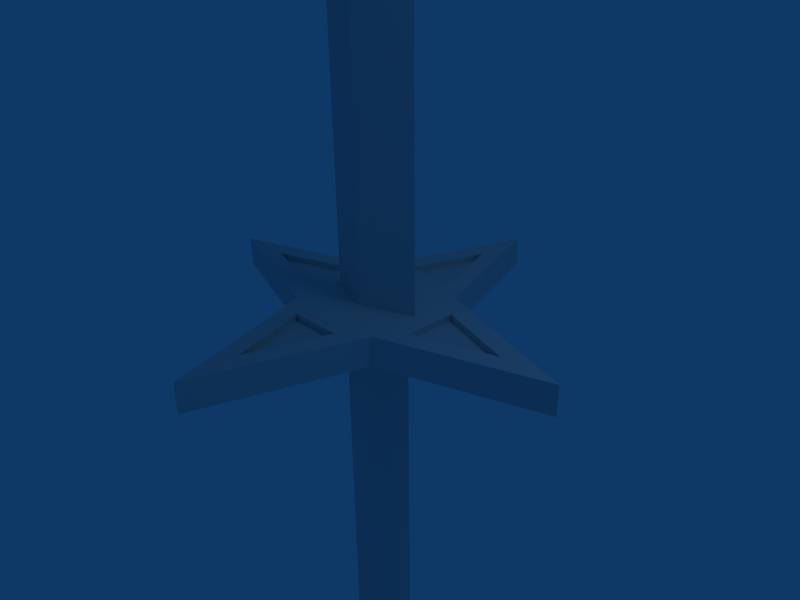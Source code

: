 # Source: black_lust_steel.blend  (saved by Blender 2.45.0; exported with 4.5.12 LTS)
import bpy
from mathutils import Matrix  # noqa: F401  (used for matrix-valued properties, if any)

bpy.ops.wm.read_factory_settings(use_empty=True)
scene = bpy.context.scene
scene.name = 'Scene'

# ---- collections
col_collection_1 = bpy.data.collections.new('Collection 1'); scene.collection.children.link(col_collection_1)

# ---- materials (node trees are filled in below, after node groups)
mat_material = bpy.data.materials.new('Material')
mat_material.alpha_threshold = 0.0
mat_material.roughness = 0.5
mat_material.line_color = (0.0, 0.0, 0.0, 1.0)

# ---- material node trees

# ---- world
world_world = bpy.data.worlds.new('World'); scene.world = world_world
world_world.color = (0.05656, 0.2208, 0.4)
world_world.use_sun_shadow = False
world_world.sun_shadow_jitter_overblur = 0.0
world_world.cycles.sampling_method = 'MANUAL'
world_world.cycles.sample_map_resolution = 256

# ---- cameras
cam_camera = bpy.data.cameras.new('Camera')
cam_camera.passepartout_alpha = 0.2
cam_camera.clip_end = 100.0
cam_camera.lens = 35.0
cam_camera.ortho_scale = 7.314
cam_camera.show_passepartout = False
cam_camera.show_safe_areas = True
cam_camera.dof.focus_distance = 0.0
cam_camera.dof.aperture_fstop = 128.0

# ---- lights
light_spot = bpy.data.lights.new('Spot', 'POINT')
light_spot.transmission_factor = 0.0
light_spot.cutoff_distance = 30.0
light_spot.energy = 100.0
light_spot.shadow_buffer_clip_start = 1.001
light_spot.shadow_soft_size = 1.0
light_spot.shadow_maximum_resolution = 0.006
light_spot.use_absolute_resolution = True
light_spot.cycles.use_multiple_importance_sampling = False

# ---- meshes
me_cube = bpy.data.meshes.new('Cube')
me_cube.from_pydata([(3.182, -1.344e-06, 0.45), (-2.037e-06, -3.182, 0.45), (-3.182, 1.185e-06, 0.45), (3.232e-07, 3.182, 0.45), (3.182, -6.694e-07, 1.146e-09), (-8.569e-07, -3.182, 1.146e-09), (-3.182, 8.479e-07, 1.146e-09), (8.289e-07, 3.182, 1.146e-09), (0.7955, -0.7955, 0.45), (0.7955, 0.7955, 0.45), (-0.7955, -0.7955, 0.45), (-0.7955, 0.7955, 0.45), (0.7955, -0.7955, 1.146e-09), (-0.7955, -0.7955, 1.146e-09), (-0.7955, 0.7955, 1.146e-09), (0.7955, 0.7955, 1.146e-09), (0.7955, -5.96e-07, 0.45), (-7.749e-07, -0.7955, 0.45), (-0.7955, 3.576e-07, 0.45), (8.941e-08, 0.7955, 0.45), (8.941e-08, 0.2975, 0.45), (-0.7955, 5.911e-08, 0.45), (0.7955, -2.975e-07, 0.45), (-7.749e-07, -0.2975, 0.45), (-0.7955, 5.911e-08, 1.071), (8.941e-08, 0.2975, 1.071), (0.7955, -2.975e-07, 1.071), (-7.749e-07, -0.2975, 1.071), (8.941e-08, 0.2975, 1.071), (-0.7955, 5.911e-08, 1.071), (0.7955, -2.975e-07, 1.071), (-7.749e-07, -0.2975, 1.071), (8.941e-08, 0.2975, 21.07), (-0.7955, 5.911e-08, 21.07), (0.7955, -2.975e-07, 21.07), (-7.749e-07, -0.2975, 21.07), (0.4455, -0.2005, -0.5), (-0.4455, -0.2005, -0.5), (0.4455, 0.2005, -0.5), (-0.4455, 0.2005, -0.5), (0.4455, -0.2005, -10.5), (-0.4455, -0.2005, -10.5), (0.4455, 0.2005, -10.5), (-0.4455, 0.2005, -10.5), (5.96e-08, -0.2005, -11.0), (5.96e-08, -0.2005, -11.0), (5.96e-08, 0.2005, -11.0), (5.96e-08, 0.2005, -11.0), (-0.7955, 5.911e-08, 25.07), (2.287, -1.067e-06, 0.45), (1.094, -0.3977, 0.45), (1.094, 0.3977, 0.45), (1.094, -6.929e-07, 0.45), (-1.562e-06, -2.287, 0.45), (0.3977, -1.094, 0.45), (-0.3977, -1.094, 0.45), (-9.313e-07, -1.094, 0.45), (-2.287, 8.757e-07, 0.45), (-1.094, -0.3977, 0.45), (-1.094, 0.3977, 0.45), (-1.094, 4.619e-07, 0.45), (2.324e-07, 2.287, 0.45), (0.3977, 1.094, 0.45), (-0.3977, 1.094, 0.45), (1.155e-07, 1.094, 0.45), (2.386, -5.532e-07, 1.146e-09), (1.193, -0.3977, 1.146e-09), (1.193, 0.3977, 1.146e-09), (6.628e-07, 2.386, 1.146e-09), (-0.3977, 1.193, 1.146e-09), (0.3977, 1.193, 1.146e-09), (-2.386, 6.624e-07, 1.146e-09), (-1.193, -0.3977, 1.146e-09), (-1.193, 0.3977, 1.146e-09), (-6.57e-07, -2.386, 1.146e-09), (0.3977, -1.193, 1.146e-09), (-0.3977, -1.193, 1.146e-09), (-1.094, -0.3977, 0.3536), (-2.287, 8.757e-07, 0.3536), (-1.094, 0.3977, 0.3536), (-1.094, 4.619e-07, 0.3536), (-1.193, -0.3977, 0.1286), (-2.386, 6.624e-07, 0.1286), (-1.193, 0.3977, 0.1286), (2.287, -1.067e-06, 0.3536), (1.094, -0.3977, 0.3536), (1.094, 0.3977, 0.3536), (1.094, -6.929e-07, 0.3536), (1.193, -0.3977, 0.1286), (2.386, -5.532e-07, 0.1286), (1.193, 0.3977, 0.1286), (-1.562e-06, -2.287, 0.3536), (0.3977, -1.094, 0.3536), (-0.3977, -1.094, 0.3536), (-9.313e-07, -1.094, 0.3536), (0.3977, -1.193, 0.1286), (-6.57e-07, -2.386, 0.1286), (-0.3977, -1.193, 0.1286), (0.3977, 1.094, 0.3536), (2.324e-07, 2.287, 0.3536), (-0.3977, 1.094, 0.3536), (1.155e-07, 1.094, 0.3536), (-0.3977, 1.193, 0.1286), (6.628e-07, 2.386, 0.1286), (0.3977, 1.193, 0.1286)], [], [(4, 0, 8, 12), (12, 8, 1, 5), (5, 1, 10, 13), (13, 10, 2, 6), (6, 2, 11, 14), (14, 11, 3, 7), (0, 4, 15, 9), (9, 15, 7, 3), (11, 18, 19), (9, 19, 16), (8, 16, 17), (10, 17, 18), (19, 18, 21, 20), (16, 19, 20, 22), (17, 16, 22, 23), (18, 17, 23, 21), (20, 21, 24, 25), (22, 20, 25, 26), (23, 22, 26, 27), (21, 23, 27, 24), (25, 24, 29, 28), (26, 25, 28, 30), (27, 26, 30, 31), (24, 27, 31, 29), (28, 29, 33, 32), (30, 28, 32, 34), (31, 30, 34, 35), (29, 31, 35, 33), (12, 13, 37, 36), (15, 12, 36, 38), (14, 15, 38, 39), (13, 14, 39, 37), (36, 37, 41, 40), (38, 36, 40, 42), (39, 38, 42, 43), (37, 39, 43, 41), (40, 41, 44, 45), (42, 40, 45, 46), (43, 42, 46, 47), (41, 43, 47, 44), (45, 44, 47, 46), (33, 35, 48), (32, 33, 48), (32, 48, 34), (34, 48, 35), (8, 0, 49, 50), (0, 9, 51, 49), (16, 8, 50, 52), (9, 16, 52, 51), (1, 8, 54, 53), (10, 1, 53, 55), (8, 17, 56, 54), (17, 10, 55, 56), (2, 10, 58, 57), (11, 2, 57, 59), (10, 18, 60, 58), (18, 11, 59, 60), (9, 3, 61, 62), (3, 11, 63, 61), (19, 9, 62, 64), (11, 19, 64, 63), (4, 12, 66, 65), (15, 4, 65, 67), (12, 15, 67, 66), (14, 7, 68, 69), (7, 15, 70, 68), (15, 14, 69, 70), (13, 6, 71, 72), (6, 14, 73, 71), (14, 13, 72, 73), (12, 5, 74, 75), (5, 13, 76, 74), (13, 12, 75, 76), (57, 58, 77, 78), (59, 57, 78, 79), (58, 60, 80, 77), (60, 59, 79, 80), (72, 71, 82, 81), (71, 73, 83, 82), (73, 72, 81, 83), (50, 49, 84, 85), (49, 51, 86, 84), (52, 50, 85, 87), (51, 52, 87, 86), (65, 66, 88, 89), (67, 65, 89, 90), (66, 67, 90, 88), (53, 54, 92, 91), (55, 53, 91, 93), (54, 56, 94, 92), (56, 55, 93, 94), (75, 74, 96, 95), (74, 76, 97, 96), (76, 75, 95, 97), (62, 61, 99, 98), (61, 63, 100, 99), (64, 62, 98, 101), (63, 64, 101, 100), (69, 68, 103, 102), (68, 70, 104, 103), (70, 69, 102, 104), (88, 90, 89), (85, 84, 86, 87), (98, 99, 100, 101), (102, 103, 104), (78, 77, 80, 79), (81, 82, 83), (95, 96, 97), (91, 92, 94, 93)])
me_cube.materials.append(mat_material)
me_cube.use_remesh_preserve_volume = False
me_cube.use_remesh_preserve_attributes = False
me_cube.use_mirror_vertex_groups = False
me_cube.update()

# ---- objects
ob_cube = bpy.data.objects.new('Cube', me_cube)
ob_lamp = bpy.data.objects.new('Lamp', light_spot)
ob_camera = bpy.data.objects.new('Camera', cam_camera)

# ---- transforms, parenting, visibility, modifiers, constraints
ob_cube.location = (0.0, 0.0, 0.0)
ob_cube.lock_rotations_4d = False
ob_cube.empty_display_type = 'ARROWS'
ob_cube.color = (0.0, 0.0, 0.0, 1.0)
ob_cube.lineart.crease_threshold = 0.0
ob_lamp.location = (4.076, 1.005, 5.904)
ob_lamp.rotation_euler = (0.6503, 0.05522, 1.866)
ob_lamp.lock_rotations_4d = False
ob_lamp.empty_display_type = 'ARROWS'
ob_lamp.color = (0.0, 0.0, 0.0, 0.0)
ob_lamp.lineart.crease_threshold = 0.0
ob_camera.location = (7.481, -6.508, 5.344)
ob_camera.rotation_euler = (1.109, 0.01082, 0.8149)
ob_camera.lock_rotations_4d = False
ob_camera.empty_display_type = 'ARROWS'
ob_camera.color = (0.0, 0.0, 0.0, 0.0)
ob_camera.display_type = 'WIRE'
ob_camera.lineart.crease_threshold = 0.0

# ---- collection membership
col_collection_1.objects.link(ob_cube)
col_collection_1.objects.link(ob_lamp)
col_collection_1.objects.link(ob_camera)

# ---- scene / render settings (as saved in the file)
scene.camera = ob_camera
scene.frame_start = 1; scene.frame_end = 250; scene.frame_set(1)
scene.render.engine = 'BLENDER_EEVEE_NEXT'
scene.render.image_settings.file_format = 'JPEG'
scene.render.image_settings.color_mode = 'RGB'
scene.render.image_settings.compression = 90
scene.render.resolution_x = 800
scene.render.resolution_y = 600
scene.render.pixel_aspect_x = 100.0
scene.render.pixel_aspect_y = 100.0
scene.render.fps = 25
scene.render.dither_intensity = 0.0
scene.render.use_compositing = False
scene.render.use_sequencer = False
scene.render.bake_margin = 2
scene.render.bake_bias = 0.0
scene.render.use_stamp_time = False
scene.render.use_stamp_date = False
scene.render.use_stamp_frame = False
scene.render.use_stamp_camera = False
scene.render.use_stamp_scene = False
scene.render.use_stamp_filename = False
scene.render.use_stamp_render_time = False
scene.render.stamp_font_size = 0
scene.cycles.use_denoising = False
scene.cycles.samples = 10
scene.cycles.sampling_pattern = 'TABULATED_SOBOL'
scene.cycles.light_sampling_threshold = 0.0
scene.cycles.use_adaptive_sampling = False
scene.cycles.use_light_tree = False
scene.cycles.blur_glossy = 0.0
scene.cycles.volume_bounces = 1
scene.cycles.pixel_filter_type = 'GAUSSIAN'
scene.cycles.sample_clamp_indirect = 0.0
scene.view_settings.view_transform = 'Raw'
bpy.context.view_layer.update()
